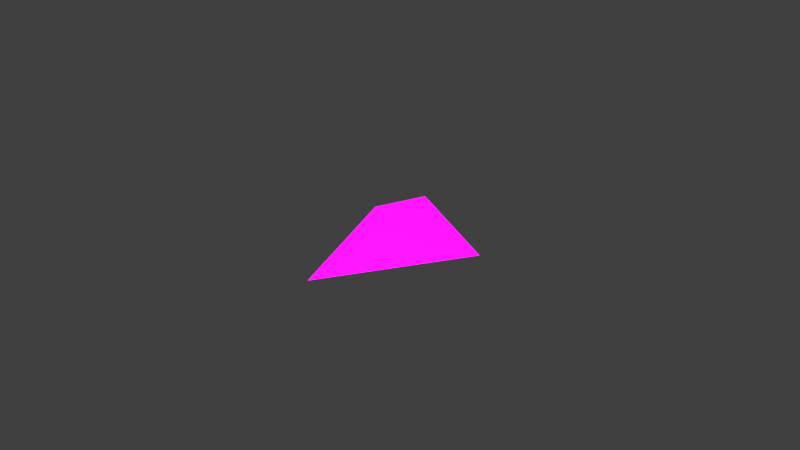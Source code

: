 # Source: fighter.blend  (saved by Blender 2.92.15; exported with 4.5.12 LTS)
import bpy
from mathutils import Matrix  # noqa: F401  (used for matrix-valued properties, if any)

bpy.ops.wm.read_factory_settings(use_empty=True)
scene = bpy.context.scene
scene.name = 'Scene'

# ---- collections
col_collection_1 = bpy.data.collections.new('Collection 1'); scene.collection.children.link(col_collection_1)

# ---- images (referenced by path relative to the original .blend; pixels are not part of the script)
import os
ASSET_DIR = os.environ.get("B2B_ASSET_DIR", "")  # directory of the original .blend (textures are referenced by path, not embedded)
HERE = os.path.dirname(os.path.abspath(__file__))  # packed textures are extracted next to this script under _unpacked/

def load_image(name, relpath, width, height, colorspace="sRGB"):
    """Load a texture the original file referenced (path relative to the .blend, or extracted next to this script)."""
    p = next((c for c in (os.path.join(HERE, relpath), os.path.join(ASSET_DIR, relpath)) if relpath and os.path.exists(c)), "")
    if p:
        img = bpy.data.images.load(p, check_existing=True)
        img.name = name
    else:  # same state as the original file: an image datablock whose file is absent (Cycles renders it pink)
        img = bpy.data.images.new(name, width, height)
        img.source = "FILE"
        img.filepath = "//" + (relpath or name)
    img.colorspace_settings.name = colorspace
    return img
img_fighter_png_001 = load_image('fighter.png.001', 'fighter.png', 1024, 1024, 'sRGB')
img_fighter_specular_png = load_image('fighter_specular.png', 'fighter_specular.png', 1024, 1024, 'sRGB')

# ---- materials (node trees are filled in below, after node groups)
mat_material = bpy.data.materials.new('Material')
mat_material.alpha_threshold = 0.0
mat_material.use_transparent_shadow = False
mat_material.roughness = 0.5
mat_material.line_color = (0.0, 0.0, 0.0, 1.0)

# ---- material node trees
mat_material.use_nodes = True; mat_material.node_tree.nodes.clear()
_N = mat_material.node_tree.nodes; _L = mat_material.node_tree.links
n0 = _N.new('ShaderNodeBsdfPrincipled'); n0.name = 'Principled BSDF'; n0.location = (10, 300)
n0.distribution = 'GGX'
n0.subsurface_method = 'BURLEY'
n0.inputs[3].default_value = 1.45
n0.inputs[28].default_value = 1.0
n1 = _N.new('ShaderNodeOutputMaterial'); n1.name = 'Material Output'; n1.location = (300, 300)
n2 = _N.new('ShaderNodeTexImage'); n2.name = 'Image Texture'; n2.location = (-280, 280)
n2.image = img_fighter_png_001
n2.interpolation = 'Closest'
n3 = _N.new('ShaderNodeTexImage'); n3.name = 'Image Texture.001'; n3.location = (-280, -60)
n3.image = img_fighter_specular_png
_L.new(n0.outputs[0], n1.inputs[0])
_L.new(n2.outputs[0], n0.inputs[0])
_L.new(n3.outputs[0], n0.inputs[27])
n1.is_active_output = True

# ---- world
world_world = bpy.data.worlds.new('World'); scene.world = world_world
world_world.color = (0.05088, 0.05088, 0.05088)
world_world.use_sun_shadow = False
world_world.sun_shadow_jitter_overblur = 0.0
world_world.cycles.sampling_method = 'MANUAL'

# ---- cameras
cam_camera = bpy.data.cameras.new('Camera')
cam_camera.clip_end = 100.0
cam_camera.lens = 35.0
cam_camera.sensor_width = 32.0
cam_camera.sensor_height = 18.0
cam_camera.ortho_scale = 7.314
cam_camera.dof.focus_distance = 0.0
cam_camera.dof.aperture_fstop = 128.0

# ---- meshes
me_cube = bpy.data.meshes.new('Cube')
me_cube.from_pydata([(-5.364e-07, 1.0, -0.5), (1.0, 1.0, 0.0), (-1.0, 1.0, 0.0), (-5.364e-07, 1.0, 0.5), (-5.364e-07, -1.0, 0.0)], [], [(2, 0, 4), (0, 1, 4), (3, 1, 0), (1, 3, 4), (3, 2, 4), (0, 2, 3)])
_uv = me_cube.uv_layers.new(name='UVMap')
_uv.uv.foreach_set('vector', [0.0, 0.0, 1.0, 0.0, 1.0, 0.5, 1.0, 0.0, 0.0, 0.0, 1.0, 0.5, 1.0, 1.0, 0.5312, 0.7656, 1.0, 0.5312, 0.0, 0.0, 0.0, 0.5, 1.0, 0.5, 0.0, 0.5, 0.0, 0.0, 1.0, 0.5, 1.0, 0.5312, 0.5312, 0.7656, 1.0, 1.0])
me_cube.materials.append(mat_material)
me_cube.use_remesh_preserve_volume = False
me_cube.use_remesh_preserve_attributes = False
me_cube.use_mirror_vertex_groups = False
me_cube.update()

# ---- objects
ob_cube = bpy.data.objects.new('Cube', me_cube)
ob_camera = bpy.data.objects.new('Camera', cam_camera)

# ---- transforms, parenting, visibility, modifiers, constraints
ob_cube.location = (0.0, 0.0, 0.0)
ob_cube.lock_rotations_4d = False
ob_cube.empty_display_type = 'ARROWS'
ob_cube.lineart.crease_threshold = 0.0
ob_camera.location = (7.481, -6.508, 5.344)
ob_camera.rotation_euler = (1.109, 0.0, 0.8149)
ob_camera.lock_rotations_4d = False
ob_camera.empty_display_type = 'ARROWS'
ob_camera.color = (0.0, 0.0, 0.0, 0.0)
ob_camera.display_type = 'WIRE'
ob_camera.lineart.crease_threshold = 0.0

# ---- collection membership
col_collection_1.objects.link(ob_cube)
col_collection_1.objects.link(ob_camera)

# ---- scene / render settings (as saved in the file)
scene.camera = ob_camera
scene.frame_start = 1; scene.frame_end = 250; scene.frame_set(1)
scene.render.engine = 'BLENDER_EEVEE_NEXT'
scene.render.resolution_percentage = 50
scene.render.dither_intensity = 0.0
scene.cycles.use_denoising = False
scene.cycles.samples = 128
scene.cycles.sampling_pattern = 'TABULATED_SOBOL'
scene.cycles.use_adaptive_sampling = False
scene.cycles.use_light_tree = False
scene.cycles.blur_glossy = 0.0
scene.cycles.sample_clamp_indirect = 0.0
scene.view_settings.view_transform = 'Standard'
bpy.context.view_layer.update()

# ---- added for rendering (the .blend has no usable light): sun
light_auto_sun = bpy.data.lights.new('AutoSun', 'SUN')
light_auto_sun.energy = 3.0
light_auto_sun.angle = 0.0523599
ob_auto_sun = bpy.data.objects.new('AutoSun', light_auto_sun)
scene.collection.objects.link(ob_auto_sun)
ob_auto_sun.rotation_euler = (0.872665, 0.174533, 0.523599)
bpy.context.view_layer.update()
